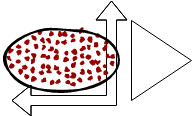

The diagram above was exported from draw.io. Its source (the exported page's mxGraphModel, read from the mxfile embedded in the PNG):
<mxGraphModel dx="1377" dy="1059" grid="1" gridSize="10" guides="1" tooltips="1" connect="1" arrows="1" fold="1" page="1" pageScale="1" pageWidth="850" pageHeight="1100" math="0" shadow="0">
  <root>
    <mxCell id="0" />
    <mxCell id="1" parent="0" />
    <mxCell id="2" value="" style="shape=flexArrow;endArrow=classic;startArrow=classic;html=1;rounded=0;edgeStyle=orthogonalEdgeStyle;" parent="1" edge="1">
      <mxGeometry width="100" height="100" relative="1" as="geometry">
        <mxPoint x="20" y="110" as="sourcePoint" />
        <mxPoint x="120" y="10" as="targetPoint" />
      </mxGeometry>
    </mxCell>
    <mxCell id="3" value="" style="ellipse;whiteSpace=wrap;html=1;strokeWidth=2;fillWeight=2;hachureGap=8;fillColor=#990000;fillStyle=dots;sketch=1;" parent="1" vertex="1">
      <mxGeometry x="10" y="40" width="120" height="60" as="geometry" />
    </mxCell>
    <mxCell id="4" value="" style="triangle;whiteSpace=wrap;html=1;" vertex="1" parent="1">
      <mxGeometry x="140" y="30" width="60" height="80" as="geometry" />
    </mxCell>
  </root>
</mxGraphModel>